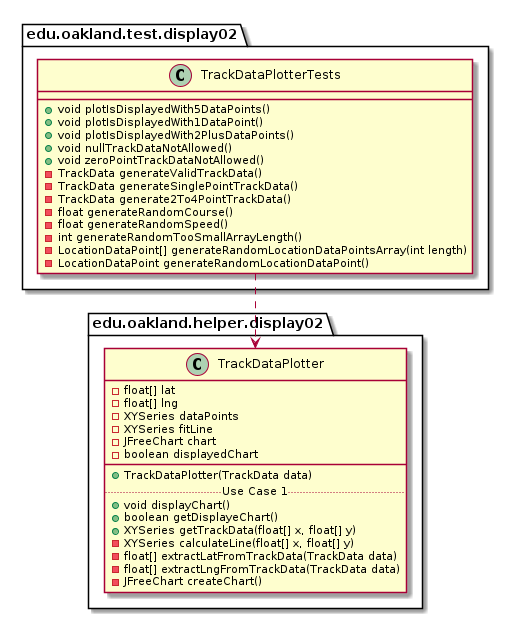

The diagram above was rendered by PlantUML. Its source (embedded in the PNG):
@startuml TrackDataPlotterTests_DirectDependencies


package edu.oakland.test.display02 {
    class TrackDataPlotterTests {
        + void plotIsDisplayedWith5DataPoints()
        + void plotIsDisplayedWith1DataPoint()
        + void plotIsDisplayedWith2PlusDataPoints()
        + void nullTrackDataNotAllowed()
        + void zeroPointTrackDataNotAllowed() 
        - TrackData generateValidTrackData()
        - TrackData generateSinglePointTrackData()
        - TrackData generate2To4PointTrackData()
        - float generateRandomCourse()
        - float generateRandomSpeed()
        - int generateRandomTooSmallArrayLength()
        - LocationDataPoint[] generateRandomLocationDataPointsArray(int length)
        - LocationDataPoint generateRandomLocationDataPoint()

    }
}



package edu.oakland.helper.display02 {
    class TrackDataPlotter {
        - float[] lat
        - float[] lng
        - XYSeries dataPoints
        - XYSeries fitLine
        - JFreeChart chart
        - boolean displayedChart
        __
        + TrackDataPlotter(TrackData data)
        .. Use Case 1 ..
        + void displayChart()
        + boolean getDisplayeChart()
        + XYSeries getTrackData(float[] x, float[] y)
        - XYSeries calculateLine(float[] x, float[] y)
        - float[] extractLatFromTrackData(TrackData data)
        - float[] extractLngFromTrackData(TrackData data)
        - JFreeChart createChart()
    }
}

TrackDataPlotterTests ..> TrackDataPlotter



@enduml